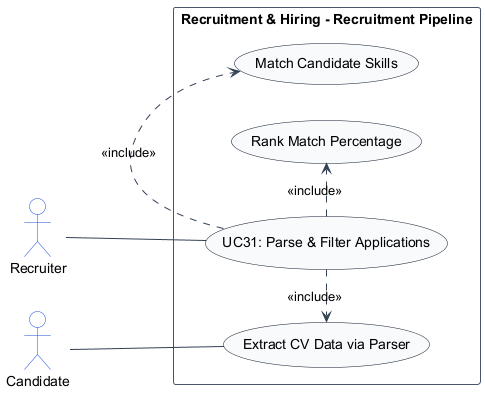

The diagram above was rendered by PlantUML. Its source (embedded in the PNG):
@startuml
left to right direction
skinparam shadowing false
skinparam packageStyle rectangle
skinparam actorStyle stickman

skinparam ArrowColor #334155
skinparam ActorBorderColor #1d4ed8
skinparam ActorBackgroundColor #ffffff
skinparam UsecaseBorderColor #0f172a
skinparam UsecaseBackgroundColor #f8fafc
skinparam RectangleBorderColor #475569
skinparam RectangleBackgroundColor #ffffff

actor "Recruiter" as Recruiter
actor "Candidate" as Candidate

rectangle "Recruitment & Hiring - Recruitment Pipeline" {
    usecase "UC31: Parse & Filter Applications" as UC_Main
    usecase "Extract CV Data via Parser" as UC_ExtractCV
    usecase "Match Candidate Skills" as UC_MatchSkills
    usecase "Rank Match Percentage" as UC_RankCandidates

    Candidate -- UC_ExtractCV
    Recruiter -- UC_Main
    UC_Main .> UC_ExtractCV : <<include>>
    UC_Main .> UC_MatchSkills : <<include>>
    UC_Main .> UC_RankCandidates : <<include>>
}
@enduml